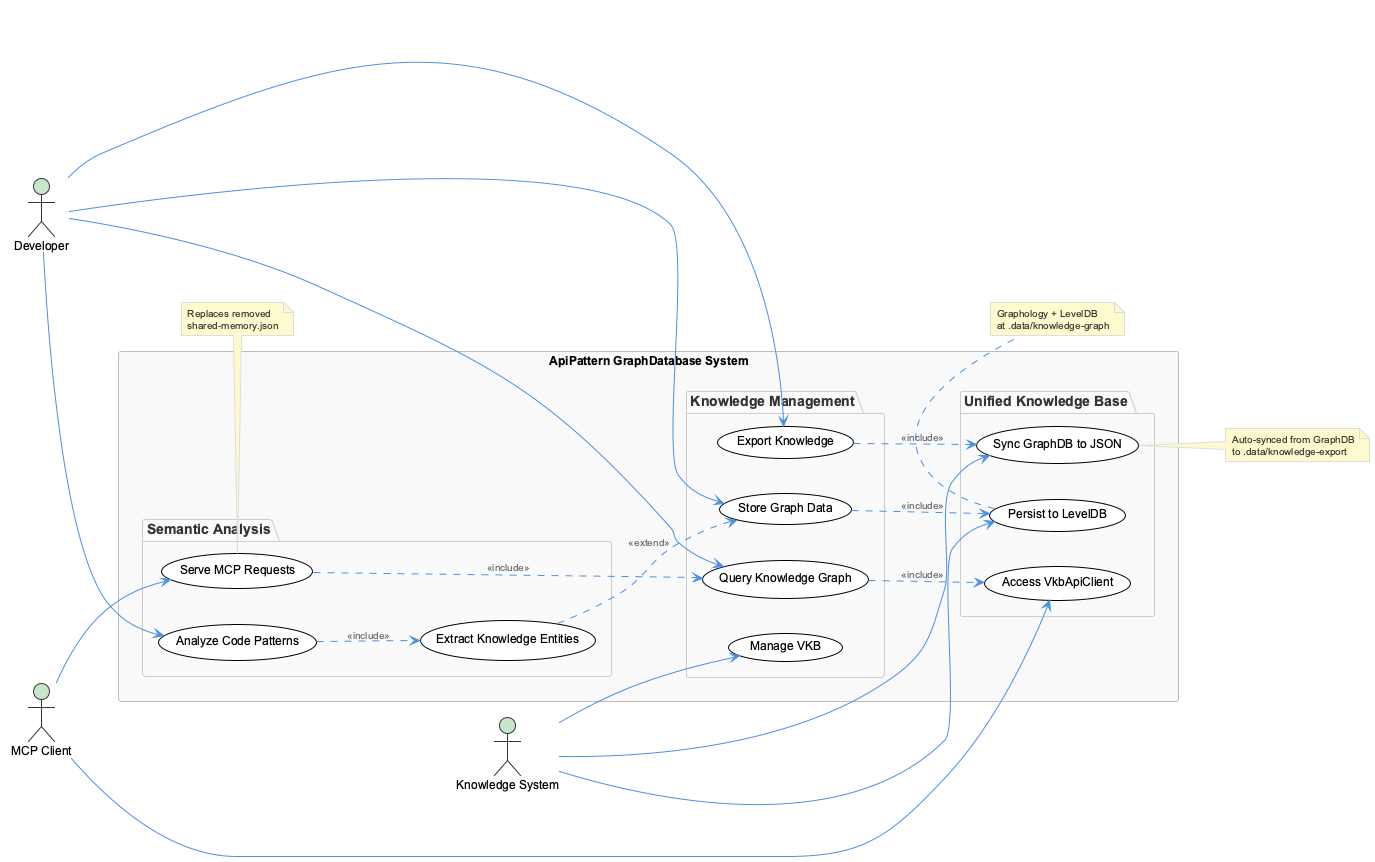

The diagram above was rendered by PlantUML. Its source (embedded in the PNG):
@startuml
!include /Users/q284340/Agentic/coding/docs/puml/_standard-style.puml

left to right direction

actor "Developer" as dev
actor "Knowledge System" as ks
actor "MCP Client" as mcp

rectangle "ApiPattern GraphDatabase System" {
    package "Knowledge Management" {
        usecase "Store Graph Data" as store
        usecase "Query Knowledge Graph" as query
        usecase "Export Knowledge" as export
        usecase "Manage VKB" as vkb
    }
    
    package "Unified Knowledge Base" {
        usecase "Access VkbApiClient" as client
        usecase "Sync GraphDB to JSON" as sync
        usecase "Persist to LevelDB" as persist
    }
    
    package "Semantic Analysis" {
        usecase "Analyze Code Patterns" as analyze
        usecase "Extract Knowledge Entities" as extract
        usecase "Serve MCP Requests" as serve
    }
}

dev --> store
dev --> query
dev --> export
dev --> analyze

ks --> vkb
ks --> sync
ks --> persist

mcp --> serve
mcp --> client

store ..> persist : <<include>>
query ..> client : <<include>>
export ..> sync : <<include>>
analyze ..> extract : <<include>>
extract ..> store : <<extend>>
serve ..> query : <<include>>

note right of sync
  Auto-synced from GraphDB
  to .data/knowledge-export
end note

note bottom of persist
  Graphology + LevelDB
  at .data/knowledge-graph
end note

note top of serve
  Replaces removed
  shared-memory.json
end note

@enduml